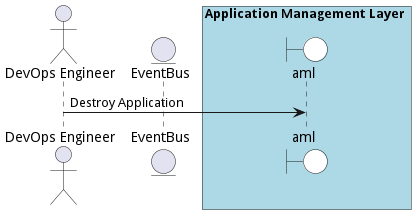

The diagram above was rendered by PlantUML. Its source (embedded in the PNG):
@startuml

actor "DevOps Engineer"


entity EventBus

box Application Management Layer #lightblue
    boundary aml #white
end box



"DevOps Engineer" -> aml: Destroy Application



@enduml